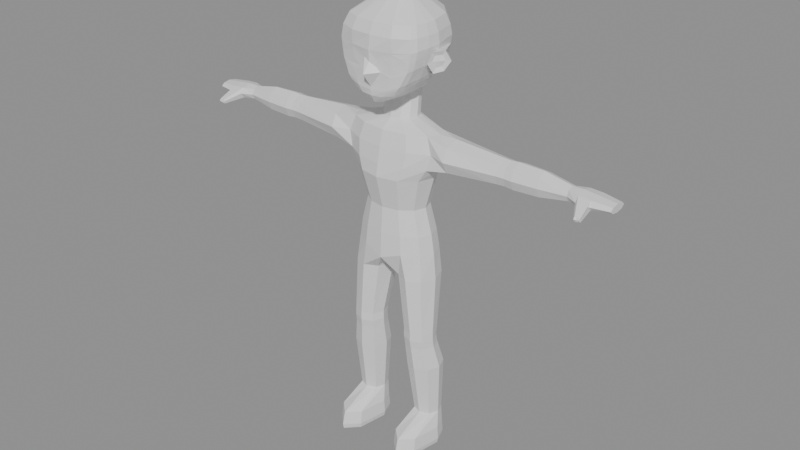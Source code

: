 # Source: base45.blend  (saved by Blender 5.0.119; exported with 4.5.12 LTS)
import bpy
from mathutils import Matrix  # noqa: F401  (used for matrix-valued properties, if any)

bpy.ops.wm.read_factory_settings(use_empty=True)
scene = bpy.context.scene
scene.name = 'Scene'

# ---- materials (node trees are filled in below, after node groups)
mat_neutralclay = bpy.data.materials.new('NeutralClay')
mat_neutralclay.diffuse_color = (0.52, 0.6, 0.65, 1.0)

# ---- material node trees
mat_neutralclay.use_nodes = True; mat_neutralclay.node_tree.nodes.clear()
_N = mat_neutralclay.node_tree.nodes; _L = mat_neutralclay.node_tree.links
n0 = _N.new('ShaderNodeBsdfPrincipled'); n0.name = 'Principled BSDF'; n0.location = (-200, 100)
n1 = _N.new('ShaderNodeOutputMaterial'); n1.name = 'Material Output'; n1.location = (200, 100)
_L.new(n0.outputs[0], n1.inputs[0])
n1.is_active_output = True

# ---- meshes
me_base45quads = bpy.data.meshes.new('Base45Quads')
me_base45quads.from_pydata([(0.0, -0.13, 0.99), (0.1025, -0.1126, 1.025), (0.1775, -0.065, 1.025), (0.205, -7.96e-18, 1.025), (0.1775, 0.075, 1.025), (0.1025, 0.1299, 1.025), (2.511e-17, 0.15, 0.99), (-0.1025, 0.1299, 1.025), (-0.1775, 0.075, 1.025), (-0.205, 2.755e-17, 1.025), (-0.1775, -0.065, 1.025), (-0.1025, -0.1126, 1.025), (0.0, -0.125, 1.115), (0.095, -0.1083, 1.115), (0.1645, -0.0625, 1.115), (0.19, -7.654e-18, 1.115), (0.1645, 0.07, 1.115), (0.095, 0.1212, 1.115), (2.327e-17, 0.14, 1.115), (-0.095, 0.1212, 1.115), (-0.1645, 0.07, 1.115), (-0.19, 2.572e-17, 1.115), (-0.1645, -0.0625, 1.115), (-0.095, -0.1083, 1.115), (0.0, -0.115, 1.24), (0.0775, -0.09959, 1.24), (0.1342, -0.0575, 1.24), (0.155, -7.042e-18, 1.24), (0.1342, 0.06, 1.24), (0.0775, 0.1039, 1.24), (1.898e-17, 0.12, 1.24), (-0.0775, 0.1039, 1.24), (-0.1342, 0.06, 1.24), (-0.155, 2.204e-17, 1.24), (-0.1342, -0.0575, 1.24), (-0.0775, -0.09959, 1.24), (0.0, -0.155, 1.4), (0.1, -0.1342, 1.4), (0.1732, -0.0775, 1.4), (0.2, -9.491e-18, 1.4), (0.1732, 0.06, 1.4), (0.1, 0.1039, 1.4), (2.449e-17, 0.12, 1.4), (-0.1, 0.1039, 1.4), (-0.1732, 0.06, 1.4), (-0.2, 2.204e-17, 1.4), (-0.1732, -0.0775, 1.4), (-0.1, -0.1342, 1.4), (0.0, -0.145, 1.46), (0.1225, -0.1256, 1.46), (0.2122, -0.0725, 1.46), (0.245, -8.879e-18, 1.46), (0.2122, 0.06, 1.46), (0.1225, 0.1039, 1.46), (3e-17, 0.12, 1.46), (-0.1225, 0.1039, 1.46), (-0.2122, 0.06, 1.46), (-0.245, 2.204e-17, 1.46), (-0.2122, -0.0725, 1.46), (-0.1225, -0.1256, 1.46), (0.0, -0.13, 1.535), (0.1325, -0.1126, 1.535), (0.2295, -0.065, 1.535), (0.2295, 0.06, 1.535), (0.1325, 0.1039, 1.535), (3.245e-17, 0.12, 1.535), (-0.1325, 0.1039, 1.535), (-0.2295, 0.06, 1.535), (-0.2295, -0.065, 1.535), (-0.1325, -0.1126, 1.535), (0.0, -0.11, 1.61), (0.1175, -0.09526, 1.61), (0.2035, -0.055, 1.61), (0.235, -6.736e-18, 1.61), (0.2035, 0.055, 1.61), (0.1175, 0.09526, 1.61), (2.878e-17, 0.11, 1.61), (-0.1175, 0.09526, 1.61), (-0.2035, 0.055, 1.61), (-0.235, 2.021e-17, 1.61), (-0.2035, -0.055, 1.61), (-0.1175, -0.09526, 1.61), (0.0, -0.058, 1.65), (0.044, -0.04782, 1.65), (0.07621, -0.02, 1.65), (0.088, 0.018, 1.65), (0.07621, 0.056, 1.65), (0.044, 0.08382, 1.65), (1.078e-17, 0.094, 1.65), (-0.044, 0.08382, 1.65), (-0.07621, 0.056, 1.65), (-0.088, 0.018, 1.65), (-0.07621, -0.02, 1.65), (-0.044, -0.04782, 1.65), (0.0, -0.018, 1.77), (0.036, -0.008488, 1.773), (0.06235, 0.0175, 1.78), (0.072, 0.053, 1.79), (0.06235, 0.0885, 1.803), (0.036, 0.1145, 1.812), (8.817e-18, 0.124, 1.815), (-0.036, 0.1145, 1.812), (-0.06235, 0.0885, 1.803), (-0.072, 0.053, 1.79), (-0.06235, 0.0175, 1.78), (-0.036, -0.008488, 1.773), (0.0, -0.1032, 1.755), (0.0378, -0.094, 1.76), (0.07234, -0.0722, 1.773), (0.1062, 0.0362, 1.797), (0.08794, 0.0936, 1.812), (0.0516, 0.1262, 1.819), (3.527e-18, 0.1384, 1.822), (-0.0516, 0.1262, 1.819), (-0.08794, 0.0936, 1.812), (-0.1062, 0.0362, 1.797), (-0.07234, -0.0722, 1.773), (-0.0378, -0.094, 1.76), (0.0, -0.16, 1.75), (0.039, -0.151, 1.757), (0.079, -0.132, 1.774), (0.129, 0.025, 1.806), (0.105, 0.097, 1.823), (0.062, 0.134, 1.829), (0.0, 0.148, 1.831), (-0.062, 0.134, 1.829), (-0.105, 0.097, 1.823), (-0.129, 0.025, 1.806), (-0.079, -0.132, 1.774), (-0.039, -0.151, 1.757), (0.1022, -0.1019, 1.784), (0.1221, -0.03834, 1.796), (-0.1022, -0.1019, 1.784), (-0.1221, -0.03834, 1.796), (0.0, -0.182, 1.785), (0.054, -0.174, 1.787), (0.105, -0.157, 1.798), (0.145, 0.012, 1.83), (0.126, 0.09, 1.844), (0.073, 0.155, 1.849), (0.0, 0.18, 1.85), (-0.073, 0.155, 1.849), (-0.126, 0.09, 1.844), (-0.145, 0.012, 1.83), (-0.105, -0.157, 1.798), (-0.054, -0.174, 1.787), (0.1235, -0.1273, 1.808), (0.1395, -0.05746, 1.82), (-0.1235, -0.1273, 1.808), (-0.1395, -0.05746, 1.82), (0.0, -0.184, 1.81), (0.073, -0.177, 1.815), (0.1264, -0.164, 1.829), (0.161, 0.0, 1.85), (0.143, 0.098, 1.858), (0.077, 0.17, 1.861), (0.0, 0.196, 1.862), (-0.077, 0.17, 1.861), (-0.143, 0.098, 1.858), (-0.161, 0.0, 1.85), (-0.1264, -0.164, 1.829), (-0.073, -0.177, 1.815), (0.1425, -0.1362, 1.836), (0.1563, -0.06787, 1.843), (-0.1425, -0.1362, 1.836), (-0.1563, -0.06787, 1.843), (0.0, -0.183, 1.825), (0.0805, -0.176, 1.83), (0.1394, -0.164, 1.845), (0.174, 0.0, 1.873), (0.145, 0.105, 1.875), (0.081, 0.182, 1.875), (0.0, 0.21, 1.875), (-0.081, 0.182, 1.875), (-0.145, 0.105, 1.875), (-0.174, 0.0, 1.873), (-0.1394, -0.164, 1.845), (-0.0805, -0.176, 1.83), (0.1555, -0.1365, 1.854), (0.1693, -0.068, 1.864), (-0.1555, -0.1365, 1.854), (-0.1693, -0.068, 1.864), (0.0, -0.23, 1.89), (0.1741, -0.1549, 1.913), (0.201, -1.102e-17, 1.935), (0.1741, 0.12, 1.93), (0.1005, 0.2078, 1.926), (2.462e-17, 0.24, 1.925), (-0.1005, 0.2078, 1.926), (-0.1741, 0.12, 1.93), (-0.201, 4.409e-17, 1.935), (-0.1741, -0.1549, 1.913), (0.1866, -0.1303, 1.92), (0.1973, -0.06488, 1.928), (-0.1866, -0.1303, 1.92), (-0.1973, -0.06488, 1.928), (0.0, -0.192, 1.935), (0.1827, -0.1527, 1.955), (0.211, -1.09e-17, 1.975), (0.1827, 0.1225, 1.975), (0.1055, 0.2122, 1.975), (2.584e-17, 0.245, 1.975), (-0.1055, 0.2122, 1.975), (-0.1827, 0.1225, 1.975), (-0.211, 4.501e-17, 1.975), (-0.1827, -0.1527, 1.955), (0.1958, -0.1284, 1.961), (0.2071, -0.06396, 1.969), (-0.1958, -0.1284, 1.961), (-0.2071, -0.06396, 1.969), (0.0, -0.195, 1.985), (0.109, -0.1747, 1.988), (0.1888, -0.1513, 1.997), (0.218, -1.194e-17, 2.01), (0.1888, 0.1225, 2.015), (0.109, 0.2122, 2.019), (2.67e-17, 0.245, 2.02), (-0.109, 0.2122, 2.019), (-0.1888, 0.1225, 2.015), (-0.218, 4.501e-17, 2.01), (-0.1888, -0.1513, 1.997), (-0.109, -0.1747, 1.988), (0.2023, -0.1255, 2.001), (0.214, -0.06254, 2.006), (-0.2023, -0.1255, 2.001), (-0.214, -0.06254, 2.006), (0.0, -0.187, 2.049), (0.1055, -0.177, 2.05), (0.1827, -0.145, 2.053), (0.211, -1.145e-17, 2.057), (0.1827, 0.118, 2.059), (0.1055, 0.2044, 2.06), (2.584e-17, 0.236, 2.061), (-0.1055, 0.2044, 2.06), (-0.1827, 0.118, 2.059), (-0.211, 4.335e-17, 2.057), (-0.1827, -0.145, 2.053), (-0.1055, -0.177, 2.05), (0.1958, -0.1195, 2.054), (0.2071, -0.05956, 2.056), (-0.1958, -0.1195, 2.054), (-0.2071, -0.05956, 2.056), (0.0, -0.166, 2.1), (0.096, -0.155, 2.101), (0.1663, -0.124, 2.102), (0.192, -1.016e-17, 2.105), (0.1663, 0.1065, 2.108), (0.096, 0.1845, 2.109), (2.351e-17, 0.213, 2.11), (-0.096, 0.1845, 2.109), (-0.1663, 0.1065, 2.108), (-0.192, 3.913e-17, 2.105), (-0.1663, -0.124, 2.102), (-0.096, -0.155, 2.101), (0.1782, -0.1019, 2.103), (0.1885, -0.0508, 2.104), (-0.1782, -0.1019, 2.103), (-0.1885, -0.0508, 2.104), (0.0, -0.053, 2.185), (0.0415, -0.0459, 2.185), (0.07188, -0.0265, 2.186), (0.083, -3.245e-18, 2.187), (0.07188, 0.0575, 2.187), (0.0415, 0.09959, 2.187), (1.016e-17, 0.115, 2.187), (-0.0415, 0.09959, 2.187), (-0.07188, 0.0575, 2.187), (-0.083, 2.113e-17, 2.187), (-0.07188, -0.0265, 2.186), (-0.0415, -0.0459, 2.185), (0.07704, -0.02073, 2.186), (0.08147, -0.01037, 2.187), (-0.07704, -0.02073, 2.186), (-0.08147, -0.01037, 2.187), (0.0, 0.03, 2.2), (0.0525, -0.1807, 1.897), (0.102, -0.1732, 1.882), (0.1515, -0.1616, 1.897), (0.172, -0.1556, 1.915), (0.172, -0.1562, 1.949), (0.1515, -0.1628, 1.967), (0.102, -0.175, 1.982), (0.0525, -0.182, 1.967), (0.032, -0.1833, 1.949), (0.032, -0.1827, 1.915), (0.0624, -0.1788, 1.904), (0.102, -0.1724, 1.892), (0.1416, -0.1634, 1.904), (0.158, -0.159, 1.919), (0.158, -0.1595, 1.945), (0.1416, -0.1645, 1.96), (0.102, -0.1738, 1.972), (0.0624, -0.1798, 1.96), (0.046, -0.1812, 1.945), (0.046, -0.1807, 1.919), (0.102, -0.1731, 1.932), (-0.0525, -0.1807, 1.897), (-0.102, -0.1732, 1.882), (-0.1515, -0.1616, 1.897), (-0.172, -0.1556, 1.915), (-0.172, -0.1562, 1.949), (-0.1515, -0.1628, 1.967), (-0.102, -0.175, 1.982), (-0.0525, -0.182, 1.967), (-0.032, -0.1833, 1.949), (-0.032, -0.1827, 1.915), (-0.0624, -0.1788, 1.904), (-0.102, -0.1724, 1.892), (-0.1416, -0.1634, 1.904), (-0.158, -0.159, 1.919), (-0.158, -0.1595, 1.945), (-0.1416, -0.1645, 1.96), (-0.102, -0.1738, 1.972), (-0.0624, -0.1798, 1.96), (-0.046, -0.1812, 1.945), (-0.046, -0.1807, 1.919), (-0.102, -0.1731, 1.932), (0.224, -0.048, 1.894), (0.247, -0.005, 1.9), (0.277, 0.005, 1.948), (0.257, -0.01, 1.991), (0.223, -0.054, 1.988), (0.214, -0.078, 1.944), (0.2243, -0.03327, 1.916), (0.2374, -0.00876, 1.919), (0.2545, -0.00306, 1.946), (0.2431, -0.01161, 1.971), (0.2237, -0.03669, 1.969), (0.2186, -0.05037, 1.944), (0.234, -0.027, 1.944), (-0.224, -0.048, 1.894), (-0.247, -0.005, 1.9), (-0.277, 0.005, 1.948), (-0.257, -0.01, 1.991), (-0.223, -0.054, 1.988), (-0.214, -0.078, 1.944), (-0.2243, -0.03327, 1.916), (-0.2374, -0.00876, 1.919), (-0.2545, -0.00306, 1.946), (-0.2431, -0.01161, 1.971), (-0.2237, -0.03669, 1.969), (-0.2186, -0.05037, 1.944), (-0.234, -0.027, 1.944), (0.0, 0.0, 0.975), (0.05995, -0.07566, 0.9), (0.125, -0.107, 0.9), (0.1901, -0.07566, 0.9), (0.217, -6.552e-18, 0.9), (0.1901, 0.0792, 0.9), (0.125, 0.112, 0.9), (0.05995, 0.0792, 0.9), (0.033, 2.057e-17, 0.9), (0.09697, -0.07874, 0.625), (0.15, -0.101, 0.625), (0.203, -0.07874, 0.625), (0.225, -0.025, 0.625), (0.203, 0.0351, 0.625), (0.15, 0.06, 0.625), (0.09697, 0.0351, 0.625), (0.075, -0.025, 0.625), (0.09626, -0.07945, 0.585), (0.15, -0.102, 0.585), (0.2037, -0.07945, 0.585), (0.226, -0.025, 0.585), (0.2037, 0.02945, 0.585), (0.15, 0.052, 0.585), (0.09626, 0.02945, 0.585), (0.074, -0.025, 0.585), (0.09826, -0.07374, 0.545), (0.152, -0.096, 0.545), (0.2057, -0.07374, 0.545), (0.228, -0.02, 0.545), (0.2057, 0.03515, 0.545), (0.152, 0.058, 0.545), (0.09826, 0.03515, 0.545), (0.076, -0.02, 0.545), (0.1029, -0.06152, 0.43), (0.163, -0.087, 0.43), (0.2231, -0.06152, 0.43), (0.248, -5.327e-18, 0.43), (0.2231, 0.06364, 0.43), (0.163, 0.09, 0.43), (0.1029, 0.06364, 0.43), (0.078, 1.653e-17, 0.43), (0.1247, -0.03096, 0.16), (0.17, -0.05, 0.16), (0.2153, -0.03096, 0.16), (0.234, 0.015, 0.16), (0.2153, 0.0645, 0.16), (0.17, 0.085, 0.16), (0.1247, 0.0645, 0.16), (0.106, 0.015, 0.16), (0.1099, -0.1564, 0.09), (0.17, -0.215, 0.09), (0.2301, -0.1564, 0.09), (0.255, -0.015, 0.09), (0.2301, 0.05218, 0.09), (0.17, 0.08, 0.09), (0.1099, 0.05218, 0.09), (0.085, -0.015, 0.09), (0.1064, -0.167, 0.025), (0.17, -0.23, 0.025), (0.2336, -0.167, 0.025), (0.26, -0.015, 0.025), (0.2336, 0.05571, 0.025), (0.17, 0.085, 0.025), (0.1064, 0.05571, 0.025), (0.08, -0.015, 0.025), (0.1099, -0.1635, 0.0), (0.17, -0.225, 0.0), (0.2301, -0.1635, 0.0), (0.255, -0.015, 0.0), (0.2301, 0.05218, 0.0), (0.17, 0.08, 0.0), (0.1099, 0.05218, 0.0), (0.085, -0.015, 0.0), (0.17, -0.0497, 0.0), (0.315, -0.06718, 1.48), (0.315, 0.0, 1.457), (0.315, 0.06718, 1.48), (0.315, 0.095, 1.535), (0.315, 0.06718, 1.59), (0.315, 1.163e-17, 1.613), (0.315, -0.06718, 1.59), (0.315, -0.095, 1.535), (0.56, -0.04384, 1.492), (0.56, 0.0, 1.474), (0.56, 0.04384, 1.492), (0.56, 0.062, 1.535), (0.56, 0.04384, 1.578), (0.56, 7.593e-18, 1.596), (0.56, -0.04384, 1.578), (0.56, -0.062, 1.535), (0.6, -0.04243, 1.493), (0.6, 0.0, 1.475), (0.6, 0.04243, 1.493), (0.6, 0.06, 1.535), (0.6, 0.04243, 1.577), (0.6, 7.348e-18, 1.595), (0.6, -0.04243, 1.577), (0.6, -0.06, 1.535), (0.64, -0.04455, 1.49), (0.64, 0.0, 1.472), (0.64, 0.04455, 1.49), (0.64, 0.063, 1.535), (0.64, 0.04455, 1.58), (0.64, 7.715e-18, 1.598), (0.64, -0.04455, 1.58), (0.64, -0.063, 1.535), (0.76, -0.0396, 1.493), (0.76, 0.0, 1.475), (0.76, 0.0396, 1.493), (0.76, 0.056, 1.535), (0.76, 0.0396, 1.577), (0.76, 6.858e-18, 1.595), (0.76, -0.0396, 1.577), (0.76, -0.056, 1.535), (0.89, -0.02687, 1.511), (0.89, 0.0, 1.501), (0.89, 0.02687, 1.511), (0.89, 0.038, 1.535), (0.89, 0.02687, 1.559), (0.89, 4.654e-18, 1.569), (0.89, -0.02687, 1.559), (0.89, -0.038, 1.535), (0.945, -0.04525, 1.51), (0.945, 0.0, 1.5), (0.945, 0.04525, 1.51), (0.945, 0.064, 1.535), (0.945, 0.04525, 1.56), (0.945, 7.838e-18, 1.57), (0.945, -0.04525, 1.56), (0.945, -0.064, 1.535), (1.005, -0.04738, 1.514), (1.005, 0.0, 1.506), (1.005, 0.04738, 1.514), (1.005, 0.067, 1.535), (1.005, 0.04738, 1.556), (1.005, 8.205e-18, 1.564), (1.005, -0.04738, 1.556), (1.005, -0.067, 1.535), (1.095, -0.03536, 1.522), (1.095, 0.0, 1.516), (1.095, 0.03536, 1.522), (1.095, 0.05, 1.535), (1.095, 0.03536, 1.548), (1.095, 6.123e-18, 1.554), (1.095, -0.03536, 1.548), (1.095, -0.05, 1.535), (1.095, 0.0, 1.535), (0.9865, -0.1324, 1.516), (0.9865, -0.1408, 1.505), (0.9865, -0.1324, 1.494), (1.013, -0.1333, 1.496), (1.013, -0.1421, 1.505), (1.013, -0.1333, 1.514), (1.0, -0.1357, 1.505), (-0.05995, -0.07566, 0.9), (-0.125, -0.107, 0.9), (-0.1901, -0.07566, 0.9), (-0.217, -6.552e-18, 0.9), (-0.1901, 0.0792, 0.9), (-0.125, 0.112, 0.9), (-0.05995, 0.0792, 0.9), (-0.033, 2.057e-17, 0.9), (-0.09697, -0.07874, 0.625), (-0.15, -0.101, 0.625), (-0.203, -0.07874, 0.625), (-0.225, -0.025, 0.625), (-0.203, 0.0351, 0.625), (-0.15, 0.06, 0.625), (-0.09697, 0.0351, 0.625), (-0.075, -0.025, 0.625), (-0.09626, -0.07945, 0.585), (-0.15, -0.102, 0.585), (-0.2037, -0.07945, 0.585), (-0.226, -0.025, 0.585), (-0.2037, 0.02945, 0.585), (-0.15, 0.052, 0.585), (-0.09626, 0.02945, 0.585), (-0.074, -0.025, 0.585), (-0.09826, -0.07374, 0.545), (-0.152, -0.096, 0.545), (-0.2057, -0.07374, 0.545), (-0.228, -0.02, 0.545), (-0.2057, 0.03515, 0.545), (-0.152, 0.058, 0.545), (-0.09826, 0.03515, 0.545), (-0.076, -0.02, 0.545), (-0.1029, -0.06152, 0.43), (-0.163, -0.087, 0.43), (-0.2231, -0.06152, 0.43), (-0.248, -5.327e-18, 0.43), (-0.2231, 0.06364, 0.43), (-0.163, 0.09, 0.43), (-0.1029, 0.06364, 0.43), (-0.078, 1.653e-17, 0.43), (-0.1247, -0.03096, 0.16), (-0.17, -0.05, 0.16), (-0.2153, -0.03096, 0.16), (-0.234, 0.015, 0.16), (-0.2153, 0.0645, 0.16), (-0.17, 0.085, 0.16), (-0.1247, 0.0645, 0.16), (-0.106, 0.015, 0.16), (-0.1099, -0.1564, 0.09), (-0.17, -0.215, 0.09), (-0.2301, -0.1564, 0.09), (-0.255, -0.015, 0.09), (-0.2301, 0.05218, 0.09), (-0.17, 0.08, 0.09), (-0.1099, 0.05218, 0.09), (-0.085, -0.015, 0.09), (-0.1064, -0.167, 0.025), (-0.17, -0.23, 0.025), (-0.2336, -0.167, 0.025), (-0.26, -0.015, 0.025), (-0.2336, 0.05571, 0.025), (-0.17, 0.085, 0.025), (-0.1064, 0.05571, 0.025), (-0.08, -0.015, 0.025), (-0.1099, -0.1635, 0.0), (-0.17, -0.225, 0.0), (-0.2301, -0.1635, 0.0), (-0.255, -0.015, 0.0), (-0.2301, 0.05218, 0.0), (-0.17, 0.08, 0.0), (-0.1099, 0.05218, 0.0), (-0.085, -0.015, 0.0), (-0.17, -0.0497, 0.0), (-0.315, -0.06718, 1.48), (-0.315, 0.0, 1.457), (-0.315, 0.06718, 1.48), (-0.315, 0.095, 1.535), (-0.315, 0.06718, 1.59), (-0.315, 1.163e-17, 1.613), (-0.315, -0.06718, 1.59), (-0.315, -0.095, 1.535), (-0.56, -0.04384, 1.492), (-0.56, 0.0, 1.474), (-0.56, 0.04384, 1.492), (-0.56, 0.062, 1.535), (-0.56, 0.04384, 1.578), (-0.56, 7.593e-18, 1.596), (-0.56, -0.04384, 1.578), (-0.56, -0.062, 1.535), (-0.6, -0.04243, 1.493), (-0.6, 0.0, 1.475), (-0.6, 0.04243, 1.493), (-0.6, 0.06, 1.535), (-0.6, 0.04243, 1.577), (-0.6, 7.348e-18, 1.595), (-0.6, -0.04243, 1.577), (-0.6, -0.06, 1.535), (-0.64, -0.04455, 1.49), (-0.64, 0.0, 1.472), (-0.64, 0.04455, 1.49), (-0.64, 0.063, 1.535), (-0.64, 0.04455, 1.58), (-0.64, 7.715e-18, 1.598), (-0.64, -0.04455, 1.58), (-0.64, -0.063, 1.535), (-0.76, -0.0396, 1.493), (-0.76, 0.0, 1.475), (-0.76, 0.0396, 1.493), (-0.76, 0.056, 1.535), (-0.76, 0.0396, 1.577), (-0.76, 6.858e-18, 1.595), (-0.76, -0.0396, 1.577), (-0.76, -0.056, 1.535), (-0.89, -0.02687, 1.511), (-0.89, 0.0, 1.501), (-0.89, 0.02687, 1.511), (-0.89, 0.038, 1.535), (-0.89, 0.02687, 1.559), (-0.89, 4.654e-18, 1.569), (-0.89, -0.02687, 1.559), (-0.89, -0.038, 1.535), (-0.945, -0.04525, 1.51), (-0.945, 0.0, 1.5), (-0.945, 0.04525, 1.51), (-0.945, 0.064, 1.535), (-0.945, 0.04525, 1.56), (-0.945, 7.838e-18, 1.57), (-0.945, -0.04525, 1.56), (-0.945, -0.064, 1.535), (-1.005, -0.04738, 1.514), (-1.005, 0.0, 1.506), (-1.005, 0.04738, 1.514), (-1.005, 0.067, 1.535), (-1.005, 0.04738, 1.556), (-1.005, 8.205e-18, 1.564), (-1.005, -0.04738, 1.556), (-1.005, -0.067, 1.535), (-1.095, -0.03536, 1.522), (-1.095, 0.0, 1.516), (-1.095, 0.03536, 1.522), (-1.095, 0.05, 1.535), (-1.095, 0.03536, 1.548), (-1.095, 6.123e-18, 1.554), (-1.095, -0.03536, 1.548), (-1.095, -0.05, 1.535), (-1.095, 0.0, 1.535), (-0.9865, -0.1324, 1.516), (-0.9865, -0.1408, 1.505), (-0.9865, -0.1324, 1.494), (-1.013, -0.1333, 1.496), (-1.013, -0.1421, 1.505), (-1.013, -0.1333, 1.514), (-1.0, -0.1357, 1.505)], [], [(0, 1, 13, 12), (1, 2, 14, 13), (2, 3, 15, 14), (3, 4, 16, 15), (4, 5, 17, 16), (5, 6, 18, 17), (6, 7, 19, 18), (7, 8, 20, 19), (8, 9, 21, 20), (9, 10, 22, 21), (10, 11, 23, 22), (11, 0, 12, 23), (12, 13, 25, 24), (13, 14, 26, 25), (14, 15, 27, 26), (15, 16, 28, 27), (16, 17, 29, 28), (17, 18, 30, 29), (18, 19, 31, 30), (19, 20, 32, 31), (20, 21, 33, 32), (21, 22, 34, 33), (22, 23, 35, 34), (23, 12, 24, 35), (24, 25, 37, 36), (25, 26, 38, 37), (26, 27, 39, 38), (27, 28, 40, 39), (28, 29, 41, 40), (29, 30, 42, 41), (30, 31, 43, 42), (31, 32, 44, 43), (32, 33, 45, 44), (33, 34, 46, 45), (34, 35, 47, 46), (35, 24, 36, 47), (36, 37, 49, 48), (37, 38, 50, 49), (38, 39, 51, 50), (39, 40, 52, 51), (40, 41, 53, 52), (41, 42, 54, 53), (42, 43, 55, 54), (43, 44, 56, 55), (44, 45, 57, 56), (45, 46, 58, 57), (46, 47, 59, 58), (47, 36, 48, 59), (48, 49, 61, 60), (49, 50, 62, 61), (52, 53, 64, 63), (53, 54, 65, 64), (54, 55, 66, 65), (55, 56, 67, 66), (58, 59, 69, 68), (59, 48, 60, 69), (60, 61, 71, 70), (61, 62, 72, 71), (63, 64, 75, 74), (64, 65, 76, 75), (65, 66, 77, 76), (66, 67, 78, 77), (68, 69, 81, 80), (69, 60, 70, 81), (70, 71, 83, 82), (71, 72, 84, 83), (72, 73, 85, 84), (73, 74, 86, 85), (74, 75, 87, 86), (75, 76, 88, 87), (76, 77, 89, 88), (77, 78, 90, 89), (78, 79, 91, 90), (79, 80, 92, 91), (80, 81, 93, 92), (81, 70, 82, 93), (82, 83, 95, 94), (83, 84, 96, 95), (84, 85, 97, 96), (85, 86, 98, 97), (86, 87, 99, 98), (87, 88, 100, 99), (88, 89, 101, 100), (89, 90, 102, 101), (90, 91, 103, 102), (91, 92, 104, 103), (92, 93, 105, 104), (93, 82, 94, 105), (94, 95, 107, 106), (95, 96, 108, 107), (96, 97, 109, 108), (97, 98, 110, 109), (98, 99, 111, 110), (99, 100, 112, 111), (100, 101, 113, 112), (101, 102, 114, 113), (102, 103, 115, 114), (103, 104, 116, 115), (104, 105, 117, 116), (105, 94, 106, 117), (106, 107, 119, 118), (107, 108, 120, 119), (109, 110, 122, 121), (110, 111, 123, 122), (111, 112, 124, 123), (112, 113, 125, 124), (113, 114, 126, 125), (114, 115, 127, 126), (116, 117, 129, 128), (117, 106, 118, 129), (108, 109, 121, 131), (108, 131, 130, 120), (115, 116, 128, 132), (115, 132, 133, 127), (118, 119, 135, 134), (119, 120, 136, 135), (121, 122, 138, 137), (122, 123, 139, 138), (123, 124, 140, 139), (124, 125, 141, 140), (125, 126, 142, 141), (126, 127, 143, 142), (128, 129, 145, 144), (129, 118, 134, 145), (120, 130, 146, 136), (130, 131, 147, 146), (131, 121, 137, 147), (127, 133, 149, 143), (133, 132, 148, 149), (132, 128, 144, 148), (134, 135, 151, 150), (135, 136, 152, 151), (137, 138, 154, 153), (138, 139, 155, 154), (139, 140, 156, 155), (140, 141, 157, 156), (141, 142, 158, 157), (142, 143, 159, 158), (144, 145, 161, 160), (145, 134, 150, 161), (136, 146, 162, 152), (146, 147, 163, 162), (147, 137, 153, 163), (143, 149, 165, 159), (149, 148, 164, 165), (148, 144, 160, 164), (150, 151, 167, 166), (151, 152, 168, 167), (153, 154, 170, 169), (154, 155, 171, 170), (155, 156, 172, 171), (156, 157, 173, 172), (157, 158, 174, 173), (158, 159, 175, 174), (160, 161, 177, 176), (161, 150, 166, 177), (152, 162, 178, 168), (162, 163, 179, 178), (163, 153, 169, 179), (159, 165, 181, 175), (165, 164, 180, 181), (164, 160, 176, 180), (170, 171, 186, 185), (171, 172, 187, 186), (172, 173, 188, 187), (173, 174, 189, 188), (168, 178, 192, 183), (178, 179, 193, 192), (179, 169, 184, 193), (175, 181, 195, 190), (181, 180, 194, 195), (180, 176, 191, 194), (185, 186, 200, 199), (186, 187, 201, 200), (187, 188, 202, 201), (188, 189, 203, 202), (183, 192, 206, 197), (192, 193, 207, 206), (193, 184, 198, 207), (190, 195, 209, 204), (195, 194, 208, 209), (194, 191, 205, 208), (198, 199, 214, 213), (199, 200, 215, 214), (200, 201, 216, 215), (201, 202, 217, 216), (202, 203, 218, 217), (203, 204, 219, 218), (197, 206, 222, 212), (206, 207, 223, 222), (207, 198, 213, 223), (204, 209, 225, 219), (209, 208, 224, 225), (208, 205, 220, 224), (210, 211, 227, 226), (211, 212, 228, 227), (213, 214, 230, 229), (214, 215, 231, 230), (215, 216, 232, 231), (216, 217, 233, 232), (217, 218, 234, 233), (218, 219, 235, 234), (220, 221, 237, 236), (221, 210, 226, 237), (212, 222, 238, 228), (222, 223, 239, 238), (223, 213, 229, 239), (219, 225, 241, 235), (225, 224, 240, 241), (224, 220, 236, 240), (226, 227, 243, 242), (227, 228, 244, 243), (229, 230, 246, 245), (230, 231, 247, 246), (231, 232, 248, 247), (232, 233, 249, 248), (233, 234, 250, 249), (234, 235, 251, 250), (236, 237, 253, 252), (237, 226, 242, 253), (228, 238, 254, 244), (238, 239, 255, 254), (239, 229, 245, 255), (235, 241, 257, 251), (241, 240, 256, 257), (240, 236, 252, 256), (242, 243, 259, 258), (243, 244, 260, 259), (245, 246, 262, 261), (246, 247, 263, 262), (247, 248, 264, 263), (248, 249, 265, 264), (249, 250, 266, 265), (250, 251, 267, 266), (252, 253, 269, 268), (253, 242, 258, 269), (244, 254, 270, 260), (254, 255, 271, 270), (255, 245, 261, 271), (251, 257, 273, 267), (257, 256, 272, 273), (256, 252, 268, 272), (274, 258, 259, 260), (274, 260, 270, 271), (274, 271, 261, 262), (274, 262, 263, 264), (274, 264, 265, 266), (274, 266, 267, 273), (274, 273, 272, 268), (274, 268, 269, 258), (166, 167, 276, 275), (167, 168, 277, 276), (168, 183, 278, 277), (183, 197, 279, 278), (197, 212, 280, 279), (212, 211, 281, 280), (211, 210, 282, 281), (210, 196, 283, 282), (196, 182, 284, 283), (182, 166, 275, 284), (275, 276, 286, 285), (276, 277, 287, 286), (277, 278, 288, 287), (278, 279, 289, 288), (279, 280, 290, 289), (280, 281, 291, 290), (281, 282, 292, 291), (282, 283, 293, 292), (283, 284, 294, 293), (284, 275, 285, 294), (295, 285, 286, 287), (295, 287, 288, 289), (295, 289, 290, 291), (295, 291, 292, 293), (295, 293, 294, 285), (296, 297, 177, 166), (297, 298, 176, 177), (298, 299, 191, 176), (299, 300, 205, 191), (300, 301, 220, 205), (301, 302, 221, 220), (302, 303, 210, 221), (303, 304, 196, 210), (304, 305, 182, 196), (305, 296, 166, 182), (306, 307, 297, 296), (307, 308, 298, 297), (308, 309, 299, 298), (309, 310, 300, 299), (310, 311, 301, 300), (311, 312, 302, 301), (312, 313, 303, 302), (313, 314, 304, 303), (314, 315, 305, 304), (315, 306, 296, 305), (308, 307, 306, 316), (310, 309, 308, 316), (312, 311, 310, 316), (314, 313, 312, 316), (306, 315, 314, 316), (169, 170, 318, 317), (170, 185, 319, 318), (185, 199, 320, 319), (199, 198, 321, 320), (198, 184, 322, 321), (184, 169, 317, 322), (317, 318, 324, 323), (318, 319, 325, 324), (319, 320, 326, 325), (320, 321, 327, 326), (321, 322, 328, 327), (322, 317, 323, 328), (329, 323, 324, 325), (329, 325, 326, 327), (329, 327, 328, 323), (330, 331, 174, 175), (331, 332, 189, 174), (332, 333, 203, 189), (333, 334, 204, 203), (334, 335, 190, 204), (335, 330, 175, 190), (336, 337, 331, 330), (337, 338, 332, 331), (338, 339, 333, 332), (339, 340, 334, 333), (340, 341, 335, 334), (341, 336, 330, 335), (338, 337, 336, 342), (340, 339, 338, 342), (336, 341, 340, 342), (344, 345, 1, 0), (345, 346, 2, 1), (346, 347, 3, 2), (347, 348, 4, 3), (348, 349, 5, 4), (349, 350, 6, 5), (350, 351, 343, 6), (351, 344, 0, 343), (352, 353, 345, 344), (353, 354, 346, 345), (354, 355, 347, 346), (355, 356, 348, 347), (356, 357, 349, 348), (357, 358, 350, 349), (358, 359, 351, 350), (359, 352, 344, 351), (360, 361, 353, 352), (361, 362, 354, 353), (362, 363, 355, 354), (363, 364, 356, 355), (364, 365, 357, 356), (365, 366, 358, 357), (366, 367, 359, 358), (367, 360, 352, 359), (368, 369, 361, 360), (369, 370, 362, 361), (370, 371, 363, 362), (371, 372, 364, 363), (372, 373, 365, 364), (373, 374, 366, 365), (374, 375, 367, 366), (375, 368, 360, 367), (376, 377, 369, 368), (377, 378, 370, 369), (378, 379, 371, 370), (379, 380, 372, 371), (380, 381, 373, 372), (381, 382, 374, 373), (382, 383, 375, 374), (383, 376, 368, 375), (384, 385, 377, 376), (385, 386, 378, 377), (386, 387, 379, 378), (387, 388, 380, 379), (388, 389, 381, 380), (389, 390, 382, 381), (390, 391, 383, 382), (391, 384, 376, 383), (392, 393, 385, 384), (393, 394, 386, 385), (394, 395, 387, 386), (395, 396, 388, 387), (396, 397, 389, 388), (397, 398, 390, 389), (398, 399, 391, 390), (399, 392, 384, 391), (400, 401, 393, 392), (401, 402, 394, 393), (402, 403, 395, 394), (403, 404, 396, 395), (404, 405, 397, 396), (405, 406, 398, 397), (406, 407, 399, 398), (407, 400, 392, 399), (408, 409, 401, 400), (409, 410, 402, 401), (410, 411, 403, 402), (411, 412, 404, 403), (412, 413, 405, 404), (413, 414, 406, 405), (414, 415, 407, 406), (415, 408, 400, 407), (410, 409, 408, 416), (412, 411, 410, 416), (414, 413, 412, 416), (408, 415, 414, 416), (50, 51, 418, 417), (51, 52, 419, 418), (52, 63, 420, 419), (63, 74, 421, 420), (74, 73, 422, 421), (73, 72, 423, 422), (72, 62, 424, 423), (62, 50, 417, 424), (417, 418, 426, 425), (418, 419, 427, 426), (419, 420, 428, 427), (420, 421, 429, 428), (421, 422, 430, 429), (422, 423, 431, 430), (423, 424, 432, 431), (424, 417, 425, 432), (425, 426, 434, 433), (426, 427, 435, 434), (427, 428, 436, 435), (428, 429, 437, 436), (429, 430, 438, 437), (430, 431, 439, 438), (431, 432, 440, 439), (432, 425, 433, 440), (433, 434, 442, 441), (434, 435, 443, 442), (435, 436, 444, 443), (436, 437, 445, 444), (437, 438, 446, 445), (438, 439, 447, 446), (439, 440, 448, 447), (440, 433, 441, 448), (441, 442, 450, 449), (442, 443, 451, 450), (443, 444, 452, 451), (444, 445, 453, 452), (445, 446, 454, 453), (446, 447, 455, 454), (447, 448, 456, 455), (448, 441, 449, 456), (449, 450, 458, 457), (450, 451, 459, 458), (451, 452, 460, 459), (452, 453, 461, 460), (453, 454, 462, 461), (454, 455, 463, 462), (455, 456, 464, 463), (456, 449, 457, 464), (457, 458, 466, 465), (458, 459, 467, 466), (459, 460, 468, 467), (460, 461, 469, 468), (461, 462, 470, 469), (462, 463, 471, 470), (463, 464, 472, 471), (464, 457, 465, 472), (465, 466, 474, 473), (466, 467, 475, 474), (467, 468, 476, 475), (468, 469, 477, 476), (469, 470, 478, 477), (470, 471, 479, 478), (473, 474, 482, 481), (474, 475, 483, 482), (475, 476, 484, 483), (476, 477, 485, 484), (477, 478, 486, 485), (478, 479, 487, 486), (479, 480, 488, 487), (480, 473, 481, 488), (489, 481, 482, 483), (489, 483, 484, 485), (489, 485, 486, 487), (489, 487, 488, 481), (471, 472, 491, 490), (472, 465, 492, 491), (465, 473, 493, 492), (473, 480, 494, 493), (480, 479, 495, 494), (479, 471, 490, 495), (496, 490, 491, 492), (496, 492, 493, 494), (496, 494, 495, 490), (0, 11, 498, 497), (11, 10, 499, 498), (10, 9, 500, 499), (9, 8, 501, 500), (8, 7, 502, 501), (7, 6, 503, 502), (6, 343, 504, 503), (343, 0, 497, 504), (497, 498, 506, 505), (498, 499, 507, 506), (499, 500, 508, 507), (500, 501, 509, 508), (501, 502, 510, 509), (502, 503, 511, 510), (503, 504, 512, 511), (504, 497, 505, 512), (505, 506, 514, 513), (506, 507, 515, 514), (507, 508, 516, 515), (508, 509, 517, 516), (509, 510, 518, 517), (510, 511, 519, 518), (511, 512, 520, 519), (512, 505, 513, 520), (513, 514, 522, 521), (514, 515, 523, 522), (515, 516, 524, 523), (516, 517, 525, 524), (517, 518, 526, 525), (518, 519, 527, 526), (519, 520, 528, 527), (520, 513, 521, 528), (521, 522, 530, 529), (522, 523, 531, 530), (523, 524, 532, 531), (524, 525, 533, 532), (525, 526, 534, 533), (526, 527, 535, 534), (527, 528, 536, 535), (528, 521, 529, 536), (529, 530, 538, 537), (530, 531, 539, 538), (531, 532, 540, 539), (532, 533, 541, 540), (533, 534, 542, 541), (534, 535, 543, 542), (535, 536, 544, 543), (536, 529, 537, 544), (537, 538, 546, 545), (538, 539, 547, 546), (539, 540, 548, 547), (540, 541, 549, 548), (541, 542, 550, 549), (542, 543, 551, 550), (543, 544, 552, 551), (544, 537, 545, 552), (545, 546, 554, 553), (546, 547, 555, 554), (547, 548, 556, 555), (548, 549, 557, 556), (549, 550, 558, 557), (550, 551, 559, 558), (551, 552, 560, 559), (552, 545, 553, 560), (553, 554, 562, 561), (554, 555, 563, 562), (555, 556, 564, 563), (556, 557, 565, 564), (557, 558, 566, 565), (558, 559, 567, 566), (559, 560, 568, 567), (560, 553, 561, 568), (569, 561, 562, 563), (569, 563, 564, 565), (569, 565, 566, 567), (569, 567, 568, 561), (570, 571, 57, 58), (571, 572, 56, 57), (572, 573, 67, 56), (573, 574, 78, 67), (574, 575, 79, 78), (575, 576, 80, 79), (576, 577, 68, 80), (577, 570, 58, 68), (578, 579, 571, 570), (579, 580, 572, 571), (580, 581, 573, 572), (581, 582, 574, 573), (582, 583, 575, 574), (583, 584, 576, 575), (584, 585, 577, 576), (585, 578, 570, 577), (586, 587, 579, 578), (587, 588, 580, 579), (588, 589, 581, 580), (589, 590, 582, 581), (590, 591, 583, 582), (591, 592, 584, 583), (592, 593, 585, 584), (593, 586, 578, 585), (594, 595, 587, 586), (595, 596, 588, 587), (596, 597, 589, 588), (597, 598, 590, 589), (598, 599, 591, 590), (599, 600, 592, 591), (600, 601, 593, 592), (601, 594, 586, 593), (602, 603, 595, 594), (603, 604, 596, 595), (604, 605, 597, 596), (605, 606, 598, 597), (606, 607, 599, 598), (607, 608, 600, 599), (608, 609, 601, 600), (609, 602, 594, 601), (610, 611, 603, 602), (611, 612, 604, 603), (612, 613, 605, 604), (613, 614, 606, 605), (614, 615, 607, 606), (615, 616, 608, 607), (616, 617, 609, 608), (617, 610, 602, 609), (618, 619, 611, 610), (619, 620, 612, 611), (620, 621, 613, 612), (621, 622, 614, 613), (622, 623, 615, 614), (623, 624, 616, 615), (624, 625, 617, 616), (625, 618, 610, 617), (626, 627, 619, 618), (627, 628, 620, 619), (628, 629, 621, 620), (629, 630, 622, 621), (630, 631, 623, 622), (631, 632, 624, 623), (634, 635, 627, 626), (635, 636, 628, 627), (636, 637, 629, 628), (637, 638, 630, 629), (638, 639, 631, 630), (639, 640, 632, 631), (640, 641, 633, 632), (641, 634, 626, 633), (636, 635, 634, 642), (638, 637, 636, 642), (640, 639, 638, 642), (634, 641, 640, 642), (643, 644, 625, 624), (644, 645, 618, 625), (645, 646, 626, 618), (646, 647, 633, 626), (647, 648, 632, 633), (648, 643, 624, 632), (645, 644, 643, 649), (647, 646, 645, 649), (643, 648, 647, 649)])
me_base45quads.materials.append(mat_neutralclay)
me_base45quads.update()
arm_base45skeleton = bpy.data.armatures.new('Base45Skeleton')  # bones are not reproduced

# ---- objects
ob_basebody = bpy.data.objects.new('BaseBody', me_base45quads)
ob_base45rig = bpy.data.objects.new('Base45Rig', arm_base45skeleton)

# ---- transforms, parenting, visibility, modifiers, constraints
ob_basebody.parent = ob_base45rig
ob_basebody.location = (0.0, 0.0, 0.0)
ob_basebody.show_wire = True
ob_basebody.show_all_edges = True
_vg = ob_basebody.vertex_groups.new(name='Root')
_vg = ob_basebody.vertex_groups.new(name='Hips')
for _i, _w in zip([0, 1, 2, 3, 4, 5, 6, 7, 8, 9, 10, 11, 12, 13, 14, 15, 16, 17, 18, 19, 20, 21, 22, 23, 24, 25, 26, 27, 28, 29, 30, 31, 32, 33, 34, 35, 343], [1.0, 1.0, 1.0, 1.0, 1.0, 1.0, 1.0, 1.0, 1.0, 1.0, 1.0, 1.0, 1.0, 1.0, 1.0, 1.0, 1.0, 1.0, 1.0, 1.0, 1.0, 1.0, 1.0, 1.0, 0.3889, 0.3889, 0.3889, 0.3889, 0.3889, 0.3889, 0.3889, 0.3889, 0.3889, 0.3889, 0.3889, 0.3889, 1.0]): _vg.add([_i], _w, 'REPLACE')
_vg = ob_basebody.vertex_groups.new(name='Spine')
for _i, _w in zip([24, 25, 26, 27, 28, 29, 30, 31, 32, 33, 34, 35, 36, 37, 38, 39, 40, 41, 42, 43, 44, 45, 46, 47], [0.6111, 0.6111, 0.6111, 0.6111, 0.6111, 0.6111, 0.6111, 0.6111, 0.6111, 0.6111, 0.6111, 0.6111, 0.1, 0.1, 0.1, 0.1, 0.1, 0.1, 0.1, 0.1, 0.1, 0.1, 0.1, 0.1]): _vg.add([_i], _w, 'REPLACE')
_vg = ob_basebody.vertex_groups.new(name='Chest')
for _i, _w in zip([36, 37, 38, 39, 40, 41, 42, 43, 44, 45, 46, 47, 48, 49, 50, 51, 52, 53, 54, 55, 56, 57, 58, 59, 60, 61, 62, 63, 64, 65, 66, 67, 68, 69, 70, 71, 72, 73, 74, 75, 76, 77, 78, 79, 80, 81], [0.9, 0.9, 0.9, 0.9, 0.9, 0.9, 0.9, 0.9, 0.9, 0.9, 0.9, 0.9, 1.0, 1.0, 1.0, 1.0, 1.0, 1.0, 1.0, 1.0, 1.0, 1.0, 1.0, 1.0, 1.0, 1.0, 1.0, 1.0, 1.0, 1.0, 1.0, 1.0, 1.0, 1.0, 1.0, 1.0, 1.0, 1.0, 1.0, 1.0, 1.0, 1.0, 1.0, 1.0, 1.0, 1.0]): _vg.add([_i], _w, 'REPLACE')
_vg = ob_basebody.vertex_groups.new(name='Neck')
for _i, _w in zip([82, 83, 84, 85, 86, 87, 88, 89, 90, 91, 92, 93, 94, 95, 96, 97, 98, 99, 100, 101, 102, 103, 104, 105, 106, 107, 108, 109, 110, 111, 112, 113, 114, 115, 116, 117], [1.0, 1.0, 1.0, 1.0, 1.0, 1.0, 1.0, 1.0, 1.0, 1.0, 1.0, 1.0, 0.45, 0.45, 0.45, 0.45, 0.45, 0.45, 0.45, 0.45, 0.45, 0.45, 0.45, 0.45, 0.15, 0.15, 0.15, 0.15, 0.15, 0.15, 0.15, 0.15, 0.15, 0.15, 0.15, 0.15]): _vg.add([_i], _w, 'REPLACE')
_vg = ob_basebody.vertex_groups.new(name='Head')
for _i, _w in zip([94, 95, 96, 97, 98, 99, 100, 101, 102, 103, 104, 105, 106, 107, 108, 109, 110, 111, 112, 113, 114, 115, 116, 117, 118, 119, 120, 121, 122, 123, 124, 125, 126, 127, 128, 129, 130, 131, 132, 133, 134, 135, 136, 137, 138, 139, 140, 141, 142, 143, 144, 145, 146, 147, 148, 149, 150, 151, 152, 153, 154, 155, 156, 157, 158, 159, 160, 161, 162, 163, 164, 165, 166, 167, 168, 169, 170, 171, 172, 173, 174, 175, 176, 177, 178, 179, 180, 181, 182, 183, 184, 185, 186, 187, 188, 189, 190, 191, 192, 193, 194, 195, 196, 197, 198, 199, 200, 201, 202, 203, 204, 205, 206, 207, 208, 209, 210, 211, 212, 213, 214, 215, 216, 217, 218, 219, 220, 221, 222, 223, 224, 225, 226, 227, 228, 229, 230, 231, 232, 233, 234, 235, 236, 237, 238, 239, 240, 241, 242, 243, 244, 245, 246, 247, 248, 249, 250, 251, 252, 253, 254, 255, 256, 257, 258, 259, 260, 261, 262, 263, 264, 265, 266, 267, 268, 269, 270, 271, 272, 273, 274, 275, 276, 277, 278, 279, 280, 281, 282, 283, 284, 285, 286, 287, 288, 289, 290, 291, 292, 293, 294, 295, 296, 297, 298, 299, 300, 301, 302, 303, 304, 305, 306, 307, 308, 309, 310, 311, 312, 313, 314, 315, 316, 317, 318, 319, 320, 321, 322, 323, 324, 325, 326, 327, 328, 329, 330, 331, 332, 333, 334, 335, 336, 337, 338, 339, 340, 341, 342], [0.55, 0.55, 0.55, 0.55, 0.55, 0.55, 0.55, 0.55, 0.55, 0.55, 0.55, 0.55, 0.85, 0.85, 0.85, 0.85, 0.85, 0.85, 0.85, 0.85, 0.85, 0.85, 0.85, 0.85, 1.0, 1.0, 1.0, 1.0, 1.0, 1.0, 1.0, 1.0, 1.0, 1.0, 1.0, 1.0, 1.0, 1.0, 1.0, 1.0, 1.0, 1.0, 1.0, 1.0, 1.0, 1.0, 1.0, 1.0, 1.0, 1.0, 1.0, 1.0, 1.0, 1.0, 1.0, 1.0, 1.0, 1.0, 1.0, 1.0, 1.0, 1.0, 1.0, 1.0, 1.0, 1.0, 1.0, 1.0, 1.0, 1.0, 1.0, 1.0, 1.0, 1.0, 1.0, 1.0, 1.0, 1.0, 1.0, 1.0, 1.0, 1.0, 1.0, 1.0, 1.0, 1.0, 1.0, 1.0, 1.0, 1.0, 1.0, 1.0, 1.0, 1.0, 1.0, 1.0, 1.0, 1.0, 1.0, 1.0, 1.0, 1.0, 1.0, 1.0, 1.0, 1.0, 1.0, 1.0, 1.0, 1.0, 1.0, 1.0, 1.0, 1.0, 1.0, 1.0, 1.0, 1.0, 1.0, 1.0, 1.0, 1.0, 1.0, 1.0, 1.0, 1.0, 1.0, 1.0, 1.0, 1.0, 1.0, 1.0, 1.0, 1.0, 1.0, 1.0, 1.0, 1.0, 1.0, 1.0, 1.0, 1.0, 1.0, 1.0, 1.0, 1.0, 1.0, 1.0, 1.0, 1.0, 1.0, 1.0, 1.0, 1.0, 1.0, 1.0, 1.0, 1.0, 1.0, 1.0, 1.0, 1.0, 1.0, 1.0, 1.0, 1.0, 1.0, 1.0, 1.0, 1.0, 1.0, 1.0, 1.0, 1.0, 1.0, 1.0, 1.0, 1.0, 1.0, 1.0, 1.0, 1.0, 1.0, 1.0, 1.0, 1.0, 1.0, 1.0, 1.0, 1.0, 1.0, 1.0, 1.0, 1.0, 1.0, 1.0, 1.0, 1.0, 1.0, 1.0, 1.0, 1.0, 1.0, 1.0, 1.0, 1.0, 1.0, 1.0, 1.0, 1.0, 1.0, 1.0, 1.0, 1.0, 1.0, 1.0, 1.0, 1.0, 1.0, 1.0, 1.0, 1.0, 1.0, 1.0, 1.0, 1.0, 1.0, 1.0, 1.0, 1.0, 1.0, 1.0, 1.0, 1.0, 1.0, 1.0, 1.0, 1.0, 1.0, 1.0, 1.0, 1.0, 1.0, 1.0, 1.0, 1.0, 1.0, 1.0, 1.0]): _vg.add([_i], _w, 'REPLACE')
_vg = ob_basebody.vertex_groups.new(name='LeftClavicle')
for _i, _w in zip([417, 418, 419, 420, 421, 422, 423, 424], [0.6296, 0.6296, 0.6296, 0.6296, 0.6296, 0.6296, 0.6296, 0.6296]): _vg.add([_i], _w, 'REPLACE')
_vg = ob_basebody.vertex_groups.new(name='LeftUpperArm')
for _i, _w in zip([417, 418, 419, 420, 421, 422, 423, 424, 425, 426, 427, 428, 429, 430, 431, 432, 433, 434, 435, 436, 437, 438, 439, 440], [0.3704, 0.3704, 0.3704, 0.3704, 0.3704, 0.3704, 0.3704, 0.3704, 1.0, 1.0, 1.0, 1.0, 1.0, 1.0, 1.0, 1.0, 0.5, 0.5, 0.5, 0.5, 0.5, 0.5, 0.5, 0.5]): _vg.add([_i], _w, 'REPLACE')
_vg = ob_basebody.vertex_groups.new(name='LeftForearm')
for _i, _w in zip([433, 434, 435, 436, 437, 438, 439, 440, 441, 442, 443, 444, 445, 446, 447, 448, 449, 450, 451, 452, 453, 454, 455, 456], [0.5, 0.5, 0.5, 0.5, 0.5, 0.5, 0.5, 0.5, 1.0, 1.0, 1.0, 1.0, 1.0, 1.0, 1.0, 1.0, 1.0, 1.0, 1.0, 1.0, 1.0, 1.0, 1.0, 1.0]): _vg.add([_i], _w, 'REPLACE')
_vg = ob_basebody.vertex_groups.new(name='LeftHand')
_vg.add([457, 458, 459, 460, 461, 462, 463, 464, 465, 466, 467, 468, 469, 470, 471, 472, 473, 474, 475, 476, 477, 478, 479, 480, 481, 482, 483, 484, 485, 486, 487, 488, 489, 490, 491, 492, 493, 494, 495, 496], 1.0, 'REPLACE')
_vg = ob_basebody.vertex_groups.new(name='LeftThigh')
for _i, _w in zip([344, 345, 346, 347, 348, 349, 350, 351, 352, 353, 354, 355, 356, 357, 358, 359, 360, 361, 362, 363, 364, 365, 366, 367], [1.0, 1.0, 1.0, 1.0, 1.0, 1.0, 1.0, 1.0, 1.0, 1.0, 1.0, 1.0, 1.0, 1.0, 1.0, 1.0, 0.5, 0.5, 0.5, 0.5, 0.5, 0.5, 0.5, 0.5]): _vg.add([_i], _w, 'REPLACE')
_vg = ob_basebody.vertex_groups.new(name='LeftShin')
for _i, _w in zip([360, 361, 362, 363, 364, 365, 366, 367, 368, 369, 370, 371, 372, 373, 374, 375, 376, 377, 378, 379, 380, 381, 382, 383, 384, 385, 386, 387, 388, 389, 390, 391], [0.5, 0.5, 0.5, 0.5, 0.5, 0.5, 0.5, 0.5, 1.0, 1.0, 1.0, 1.0, 1.0, 1.0, 1.0, 1.0, 1.0, 1.0, 1.0, 1.0, 1.0, 1.0, 1.0, 1.0, 1.0, 1.0, 1.0, 1.0, 1.0, 1.0, 1.0, 1.0]): _vg.add([_i], _w, 'REPLACE')
_vg = ob_basebody.vertex_groups.new(name='LeftFoot')
for _i, _w in zip([392, 393, 394, 395, 396, 397, 398, 399, 400, 401, 402, 403, 404, 405, 406, 407, 408, 409, 410, 411, 412, 413, 414, 415, 416], [0.5, 0.5, 0.5, 1.0, 1.0, 1.0, 1.0, 1.0, 0.5, 0.5, 0.5, 1.0, 1.0, 1.0, 1.0, 1.0, 0.5, 0.5, 0.5, 1.0, 1.0, 1.0, 1.0, 1.0, 1.0]): _vg.add([_i], _w, 'REPLACE')
_vg = ob_basebody.vertex_groups.new(name='LeftToe')
for _i, _w in zip([392, 393, 394, 400, 401, 402, 408, 409, 410], [0.5, 0.5, 0.5, 0.5, 0.5, 0.5, 0.5, 0.5, 0.5]): _vg.add([_i], _w, 'REPLACE')
_vg = ob_basebody.vertex_groups.new(name='RightClavicle')
for _i, _w in zip([570, 571, 572, 573, 574, 575, 576, 577], [0.6296, 0.6296, 0.6296, 0.6296, 0.6296, 0.6296, 0.6296, 0.6296]): _vg.add([_i], _w, 'REPLACE')
_vg = ob_basebody.vertex_groups.new(name='RightUpperArm')
for _i, _w in zip([570, 571, 572, 573, 574, 575, 576, 577, 578, 579, 580, 581, 582, 583, 584, 585, 586, 587, 588, 589, 590, 591, 592, 593], [0.3704, 0.3704, 0.3704, 0.3704, 0.3704, 0.3704, 0.3704, 0.3704, 1.0, 1.0, 1.0, 1.0, 1.0, 1.0, 1.0, 1.0, 0.5, 0.5, 0.5, 0.5, 0.5, 0.5, 0.5, 0.5]): _vg.add([_i], _w, 'REPLACE')
_vg = ob_basebody.vertex_groups.new(name='RightForearm')
for _i, _w in zip([586, 587, 588, 589, 590, 591, 592, 593, 594, 595, 596, 597, 598, 599, 600, 601, 602, 603, 604, 605, 606, 607, 608, 609], [0.5, 0.5, 0.5, 0.5, 0.5, 0.5, 0.5, 0.5, 1.0, 1.0, 1.0, 1.0, 1.0, 1.0, 1.0, 1.0, 1.0, 1.0, 1.0, 1.0, 1.0, 1.0, 1.0, 1.0]): _vg.add([_i], _w, 'REPLACE')
_vg = ob_basebody.vertex_groups.new(name='RightHand')
_vg.add([610, 611, 612, 613, 614, 615, 616, 617, 618, 619, 620, 621, 622, 623, 624, 625, 626, 627, 628, 629, 630, 631, 632, 633, 634, 635, 636, 637, 638, 639, 640, 641, 642, 643, 644, 645, 646, 647, 648, 649], 1.0, 'REPLACE')
_vg = ob_basebody.vertex_groups.new(name='RightThigh')
for _i, _w in zip([497, 498, 499, 500, 501, 502, 503, 504, 505, 506, 507, 508, 509, 510, 511, 512, 513, 514, 515, 516, 517, 518, 519, 520], [1.0, 1.0, 1.0, 1.0, 1.0, 1.0, 1.0, 1.0, 1.0, 1.0, 1.0, 1.0, 1.0, 1.0, 1.0, 1.0, 0.5, 0.5, 0.5, 0.5, 0.5, 0.5, 0.5, 0.5]): _vg.add([_i], _w, 'REPLACE')
_vg = ob_basebody.vertex_groups.new(name='RightShin')
for _i, _w in zip([513, 514, 515, 516, 517, 518, 519, 520, 521, 522, 523, 524, 525, 526, 527, 528, 529, 530, 531, 532, 533, 534, 535, 536, 537, 538, 539, 540, 541, 542, 543, 544], [0.5, 0.5, 0.5, 0.5, 0.5, 0.5, 0.5, 0.5, 1.0, 1.0, 1.0, 1.0, 1.0, 1.0, 1.0, 1.0, 1.0, 1.0, 1.0, 1.0, 1.0, 1.0, 1.0, 1.0, 1.0, 1.0, 1.0, 1.0, 1.0, 1.0, 1.0, 1.0]): _vg.add([_i], _w, 'REPLACE')
_vg = ob_basebody.vertex_groups.new(name='RightFoot')
for _i, _w in zip([545, 546, 547, 548, 549, 550, 551, 552, 553, 554, 555, 556, 557, 558, 559, 560, 561, 562, 563, 564, 565, 566, 567, 568, 569], [0.5, 0.5, 0.5, 1.0, 1.0, 1.0, 1.0, 1.0, 0.5, 0.5, 0.5, 1.0, 1.0, 1.0, 1.0, 1.0, 0.5, 0.5, 0.5, 1.0, 1.0, 1.0, 1.0, 1.0, 1.0]): _vg.add([_i], _w, 'REPLACE')
_vg = ob_basebody.vertex_groups.new(name='RightToe')
for _i, _w in zip([545, 546, 547, 553, 554, 555, 561, 562, 563], [0.5, 0.5, 0.5, 0.5, 0.5, 0.5, 0.5, 0.5, 0.5]): _vg.add([_i], _w, 'REPLACE')
_vg = ob_basebody.vertex_groups.new(name='Select_Head')
_vg.add([94, 95, 96, 97, 98, 99, 100, 101, 102, 103, 104, 105, 106, 107, 108, 109, 110, 111, 112, 113, 114, 115, 116, 117, 118, 119, 120, 121, 122, 123, 124, 125, 126, 127, 128, 129, 130, 131, 132, 133, 134, 135, 136, 137, 138, 139, 140, 141, 142, 143, 144, 145, 146, 147, 148, 149, 150, 151, 152, 153, 154, 155, 156, 157, 158, 159, 160, 161, 162, 163, 164, 165, 166, 167, 168, 169, 170, 171, 172, 173, 174, 175, 176, 177, 178, 179, 180, 181, 182, 183, 184, 185, 186, 187, 188, 189, 190, 191, 192, 193, 194, 195, 196, 197, 198, 199, 200, 201, 202, 203, 204, 205, 206, 207, 208, 209, 210, 211, 212, 213, 214, 215, 216, 217, 218, 219, 220, 221, 222, 223, 224, 225, 226, 227, 228, 229, 230, 231, 232, 233, 234, 235, 236, 237, 238, 239, 240, 241, 242, 243, 244, 245, 246, 247, 248, 249, 250, 251, 252, 253, 254, 255, 256, 257, 258, 259, 260, 261, 262, 263, 264, 265, 266, 267, 268, 269, 270, 271, 272, 273, 274, 275, 276, 277, 278, 279, 280, 281, 282, 283, 284, 285, 286, 287, 288, 289, 290, 291, 292, 293, 294, 295, 296, 297, 298, 299, 300, 301, 302, 303, 304, 305, 306, 307, 308, 309, 310, 311, 312, 313, 314, 315, 316, 317, 318, 319, 320, 321, 322, 323, 324, 325, 326, 327, 328, 329, 330, 331, 332, 333, 334, 335, 336, 337, 338, 339, 340, 341, 342], 1.0, 'REPLACE')
_vg = ob_basebody.vertex_groups.new(name='Select_Neck')
_vg.add([70, 71, 72, 73, 74, 75, 76, 77, 78, 79, 80, 81, 82, 83, 84, 85, 86, 87, 88, 89, 90, 91, 92, 93, 94, 95, 96, 97, 98, 99, 100, 101, 102, 103, 104, 105], 1.0, 'REPLACE')
_vg = ob_basebody.vertex_groups.new(name='Select_Torso')
_vg.add([0, 1, 2, 3, 4, 5, 6, 7, 8, 9, 10, 11, 12, 13, 14, 15, 16, 17, 18, 19, 20, 21, 22, 23, 24, 25, 26, 27, 28, 29, 30, 31, 32, 33, 34, 35, 36, 37, 38, 39, 40, 41, 42, 43, 44, 45, 46, 47, 48, 49, 50, 51, 52, 53, 54, 55, 56, 57, 58, 59, 60, 61, 62, 63, 64, 65, 66, 67, 68, 69, 70, 71, 72, 74, 75, 76, 77, 78, 80, 81], 1.0, 'REPLACE')
_vg = ob_basebody.vertex_groups.new(name='Select_Head.LeftContour')
_vg.add([108, 109, 120, 121, 130, 131, 136, 137, 146, 147, 152, 153, 162, 163, 168, 169, 178, 179, 183, 184, 192, 193, 197, 198, 206, 207, 212, 213, 222, 223, 228, 229, 238, 239, 244, 245, 254, 255, 260, 261, 270, 271], 1.0, 'REPLACE')
_vg = ob_basebody.vertex_groups.new(name='Select_Head.LeftEar.Bowl')
_vg.add([323, 324, 325, 326, 327, 328, 329], 1.0, 'REPLACE')
_vg = ob_basebody.vertex_groups.new(name='Select_Head.LeftEar.Rim')
_vg.add([317, 318, 319, 320, 321, 322, 323, 324, 325, 326, 327, 328], 1.0, 'REPLACE')
_vg = ob_basebody.vertex_groups.new(name='Select_Head.LeftEar.Root')
_vg.add([169, 170, 184, 185, 198, 199, 317, 318, 319, 320, 321, 322], 1.0, 'REPLACE')
_vg = ob_basebody.vertex_groups.new(name='Select_Head.LeftEye')
_vg.add([285, 286, 287, 288, 289, 290, 291, 292, 293, 294, 295], 1.0, 'REPLACE')
_vg = ob_basebody.vertex_groups.new(name='Select_Head.LeftLid')
_vg.add([275, 276, 277, 278, 279, 280, 281, 282, 283, 284, 285, 286, 287, 288, 289, 290, 291, 292, 293, 294], 1.0, 'REPLACE')
_vg = ob_basebody.vertex_groups.new(name='Select_Head.LeftOrbit')
_vg.add([166, 167, 168, 182, 183, 196, 197, 210, 211, 212, 275, 276, 277, 278, 279, 280, 281, 282, 283, 284], 1.0, 'REPLACE')
_vg = ob_basebody.vertex_groups.new(name='Select_Head.RightContour')
_vg.add([115, 116, 127, 128, 132, 133, 143, 144, 148, 149, 159, 160, 164, 165, 175, 176, 180, 181, 190, 191, 194, 195, 204, 205, 208, 209, 219, 220, 224, 225, 235, 236, 240, 241, 251, 252, 256, 257, 267, 268, 272, 273], 1.0, 'REPLACE')
_vg = ob_basebody.vertex_groups.new(name='Select_Head.RightEar.Bowl')
_vg.add([336, 337, 338, 339, 340, 341, 342], 1.0, 'REPLACE')
_vg = ob_basebody.vertex_groups.new(name='Select_Head.RightEar.Rim')
_vg.add([330, 331, 332, 333, 334, 335, 336, 337, 338, 339, 340, 341], 1.0, 'REPLACE')
_vg = ob_basebody.vertex_groups.new(name='Select_Head.RightEar.Root')
_vg.add([174, 175, 189, 190, 203, 204, 330, 331, 332, 333, 334, 335], 1.0, 'REPLACE')
_vg = ob_basebody.vertex_groups.new(name='Select_Head.RightEye')
_vg.add([306, 307, 308, 309, 310, 311, 312, 313, 314, 315, 316], 1.0, 'REPLACE')
_vg = ob_basebody.vertex_groups.new(name='Select_Head.RightLid')
_vg.add([296, 297, 298, 299, 300, 301, 302, 303, 304, 305, 306, 307, 308, 309, 310, 311, 312, 313, 314, 315], 1.0, 'REPLACE')
_vg = ob_basebody.vertex_groups.new(name='Select_Head.RightOrbit')
_vg.add([166, 176, 177, 182, 191, 196, 205, 210, 220, 221, 296, 297, 298, 299, 300, 301, 302, 303, 304, 305], 1.0, 'REPLACE')
_vg = ob_basebody.vertex_groups.new(name='Select_Head.UnderJaw')
_vg.add([94, 95, 96, 97, 98, 99, 100, 101, 102, 103, 104, 105, 106, 107, 108, 109, 110, 111, 112, 113, 114, 115, 116, 117, 118, 119, 120, 121, 122, 123, 124, 125, 126, 127, 128, 129], 1.0, 'REPLACE')
_m = ob_basebody.modifiers.new('Base45Skin', 'ARMATURE')
_m.object = ob_base45rig
ob_base45rig.location = (0.0, 0.0, 0.0)
ob_base45rig.show_in_front = True

# ---- collection membership
scene.collection.objects.link(ob_basebody)
scene.collection.objects.link(ob_base45rig)

# ---- scene / render settings (as saved in the file)
scene.frame_start = 1; scene.frame_end = 250; scene.frame_set(1)
scene.render.engine = 'BLENDER_EEVEE_NEXT'
scene.render.bake_bias = 0.0
scene.render.bake_samples = 0
scene.cycles.sampling_pattern = 'TABULATED_SOBOL'
scene.eevee.use_volume_custom_range = False
bpy.context.view_layer.update()

# ---- added for rendering (the .blend has no active camera and no usable light): camera, sun + grey world if the file has none
cam_auto = bpy.data.cameras.new('AutoCamera')
cam_auto.lens = 50.0
cam_auto.sensor_width = 36.0
cam_auto.clip_end = 1000.0
ob_auto_camera = bpy.data.objects.new('AutoCamera', cam_auto)
scene.collection.objects.link(ob_auto_camera)
ob_auto_camera.location = (2.90552, -3.47912, 3.42441)
ob_auto_camera.rotation_euler = (1.09748, -7.21219e-08, 0.694738)
scene.camera = ob_auto_camera
light_auto_sun = bpy.data.lights.new('AutoSun', 'SUN')
light_auto_sun.energy = 3.0
light_auto_sun.angle = 0.0523599
ob_auto_sun = bpy.data.objects.new('AutoSun', light_auto_sun)
scene.collection.objects.link(ob_auto_sun)
ob_auto_sun.rotation_euler = (0.872665, 0.174533, 0.523599)
if scene.world is None:
    world_auto = bpy.data.worlds.new('AutoWorld')
    world_auto.color = (0.3, 0.3, 0.3)
    scene.world = world_auto
bpy.context.view_layer.update()
